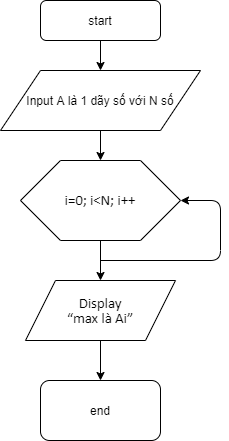

The diagram above was exported from draw.io. Its source (the exported page's mxGraphModel, read from the mxfile embedded in the PNG):
<mxGraphModel dx="684" dy="735" grid="1" gridSize="10" guides="1" tooltips="1" connect="1" arrows="1" fold="1" page="1" pageScale="1" pageWidth="827" pageHeight="1169" math="0" shadow="0">
  <root>
    <mxCell id="_FMQ2A2BOhezDkU3FaQO-0" />
    <mxCell id="_FMQ2A2BOhezDkU3FaQO-1" parent="_FMQ2A2BOhezDkU3FaQO-0" />
    <mxCell id="KzK6BHTjRw5b1vVMGjzs-0" value="start" style="rounded=1;whiteSpace=wrap;html=1;" vertex="1" parent="_FMQ2A2BOhezDkU3FaQO-1">
      <mxGeometry x="300" y="40" width="120" height="40" as="geometry" />
    </mxCell>
    <mxCell id="KzK6BHTjRw5b1vVMGjzs-1" value="&lt;span style=&quot;font-size: 11.0pt ; line-height: 107% ; font-family: &amp;#34;calibri&amp;#34; , &amp;#34;sans-serif&amp;#34;&quot;&gt;Display&lt;br/&gt;“max là Ai”&lt;/span&gt;" style="shape=parallelogram;perimeter=parallelogramPerimeter;whiteSpace=wrap;html=1;" vertex="1" parent="_FMQ2A2BOhezDkU3FaQO-1">
      <mxGeometry x="285" y="320" width="150" height="60" as="geometry" />
    </mxCell>
    <mxCell id="KzK6BHTjRw5b1vVMGjzs-2" value="&lt;p class=&quot;MsoNormal&quot;&gt;Input A là 1 dãy số với N số&lt;/p&gt;" style="shape=parallelogram;perimeter=parallelogramPerimeter;whiteSpace=wrap;html=1;" vertex="1" parent="_FMQ2A2BOhezDkU3FaQO-1">
      <mxGeometry x="260" y="110" width="200" height="60" as="geometry" />
    </mxCell>
    <mxCell id="KzK6BHTjRw5b1vVMGjzs-3" value="&lt;span style=&quot;font-size: 11.0pt ; line-height: 107% ; font-family: &amp;#34;calibri&amp;#34; , &amp;#34;sans-serif&amp;#34;&quot;&gt;i=0; i&amp;lt;N; i++&lt;/span&gt;" style="shape=hexagon;perimeter=hexagonPerimeter2;whiteSpace=wrap;html=1;" vertex="1" parent="_FMQ2A2BOhezDkU3FaQO-1">
      <mxGeometry x="280" y="200" width="160" height="80" as="geometry" />
    </mxCell>
    <mxCell id="KzK6BHTjRw5b1vVMGjzs-4" value="end" style="rounded=1;whiteSpace=wrap;html=1;" vertex="1" parent="_FMQ2A2BOhezDkU3FaQO-1">
      <mxGeometry x="300" y="420" width="120" height="60" as="geometry" />
    </mxCell>
    <mxCell id="KzK6BHTjRw5b1vVMGjzs-5" value="" style="endArrow=classic;html=1;exitX=0.5;exitY=1;exitDx=0;exitDy=0;" edge="1" parent="_FMQ2A2BOhezDkU3FaQO-1" source="KzK6BHTjRw5b1vVMGjzs-0">
      <mxGeometry width="50" height="50" relative="1" as="geometry">
        <mxPoint x="330" y="400" as="sourcePoint" />
        <mxPoint x="360" y="110" as="targetPoint" />
      </mxGeometry>
    </mxCell>
    <mxCell id="KzK6BHTjRw5b1vVMGjzs-6" value="" style="endArrow=classic;html=1;exitX=0.5;exitY=1;exitDx=0;exitDy=0;entryX=0.5;entryY=0;entryDx=0;entryDy=0;" edge="1" parent="_FMQ2A2BOhezDkU3FaQO-1" source="KzK6BHTjRw5b1vVMGjzs-2" target="KzK6BHTjRw5b1vVMGjzs-3">
      <mxGeometry width="50" height="50" relative="1" as="geometry">
        <mxPoint x="330" y="400" as="sourcePoint" />
        <mxPoint x="380" y="350" as="targetPoint" />
      </mxGeometry>
    </mxCell>
    <mxCell id="KzK6BHTjRw5b1vVMGjzs-7" value="" style="endArrow=classic;html=1;exitX=0.5;exitY=1;exitDx=0;exitDy=0;entryX=0.5;entryY=0;entryDx=0;entryDy=0;" edge="1" parent="_FMQ2A2BOhezDkU3FaQO-1" source="KzK6BHTjRw5b1vVMGjzs-3" target="KzK6BHTjRw5b1vVMGjzs-1">
      <mxGeometry width="50" height="50" relative="1" as="geometry">
        <mxPoint x="350" y="330" as="sourcePoint" />
        <mxPoint x="400" y="280" as="targetPoint" />
      </mxGeometry>
    </mxCell>
    <mxCell id="KzK6BHTjRw5b1vVMGjzs-9" value="" style="endArrow=classic;html=1;entryX=1;entryY=0.5;entryDx=0;entryDy=0;" edge="1" parent="_FMQ2A2BOhezDkU3FaQO-1" target="KzK6BHTjRw5b1vVMGjzs-3">
      <mxGeometry width="50" height="50" relative="1" as="geometry">
        <mxPoint x="360" y="300" as="sourcePoint" />
        <mxPoint x="450" y="200" as="targetPoint" />
        <Array as="points">
          <mxPoint x="480" y="300" />
          <mxPoint x="480" y="240" />
        </Array>
      </mxGeometry>
    </mxCell>
    <mxCell id="KzK6BHTjRw5b1vVMGjzs-10" value="" style="endArrow=classic;html=1;exitX=0.5;exitY=1;exitDx=0;exitDy=0;entryX=0.5;entryY=0;entryDx=0;entryDy=0;" edge="1" parent="_FMQ2A2BOhezDkU3FaQO-1" source="KzK6BHTjRw5b1vVMGjzs-1" target="KzK6BHTjRw5b1vVMGjzs-4">
      <mxGeometry width="50" height="50" relative="1" as="geometry">
        <mxPoint x="330" y="400" as="sourcePoint" />
        <mxPoint x="380" y="350" as="targetPoint" />
      </mxGeometry>
    </mxCell>
  </root>
</mxGraphModel>